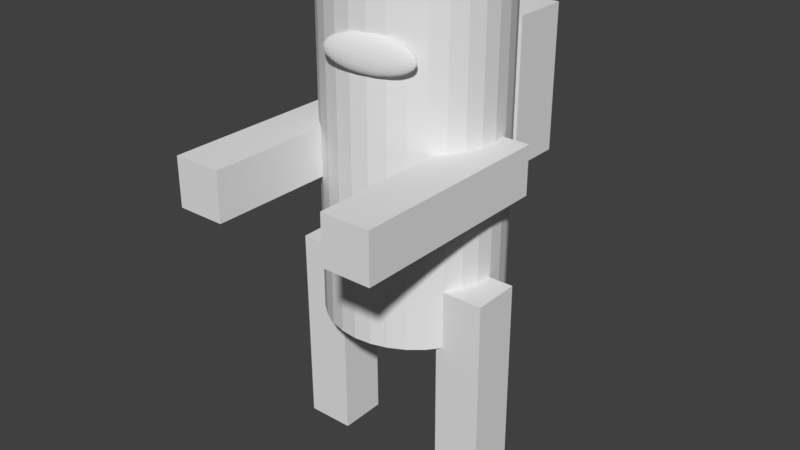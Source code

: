# Source: person.blend  (saved by Blender 2.79.0; exported with 4.5.12 LTS)
import bpy
from mathutils import Matrix  # noqa: F401  (used for matrix-valued properties, if any)

bpy.ops.wm.read_factory_settings(use_empty=True)
scene = bpy.context.scene
scene.name = 'Scene'

# ---- collections
col_collection_1 = bpy.data.collections.new('Collection 1'); scene.collection.children.link(col_collection_1)

# ---- world
world_world = bpy.data.worlds.new('World'); scene.world = world_world
world_world.color = (0.05088, 0.05088, 0.05088)
world_world.use_sun_shadow = False
world_world.sun_shadow_jitter_overblur = 0.0
world_world.cycles.sampling_method = 'MANUAL'

# ---- meshes
me_cylinder = bpy.data.meshes.new('Cylinder')
me_cylinder.from_pydata([(0.0, 1.0, -1.0), (0.0, 1.0, 1.0), (0.1951, 0.9808, -1.0), (0.1951, 0.9808, 1.0), (0.3827, 0.9239, -1.0), (0.3827, 0.9239, 1.0), (0.5556, 0.8315, -1.0), (0.5556, 0.8315, 1.0), (0.7071, 0.7071, -1.0), (0.7071, 0.7071, 1.0), (0.8315, 0.5556, -1.0), (0.8315, 0.5556, 1.0), (0.9239, 0.3827, -1.0), (0.9239, 0.3827, 1.0), (0.9808, 0.1951, -1.0), (0.9808, 0.1951, 1.0), (1.0, 7.55e-08, -1.0), (1.0, 7.55e-08, 1.0), (0.9808, -0.1951, -1.0), (0.9808, -0.1951, 1.0), (0.9239, -0.3827, -1.0), (0.9239, -0.3827, 1.0), (0.8315, -0.5556, -1.0), (0.8315, -0.5556, 1.0), (0.7071, -0.7071, -1.0), (0.7071, -0.7071, 1.0), (0.5556, -0.8315, -1.0), (0.5556, -0.8315, 1.0), (0.3827, -0.9239, -1.0), (0.3827, -0.9239, 1.0), (0.1951, -0.9808, -1.0), (0.1951, -0.9808, 1.0), (-3.258e-07, -1.0, -1.0), (-3.258e-07, -1.0, 1.0), (-0.1951, -0.9808, -1.0), (-0.1951, -0.9808, 1.0), (-0.3827, -0.9239, -1.0), (-0.3827, -0.9239, 1.0), (-0.5556, -0.8315, -1.0), (-0.5556, -0.8315, 1.0), (-0.7071, -0.7071, -1.0), (-0.7071, -0.7071, 1.0), (-0.8315, -0.5556, -1.0), (-0.8315, -0.5556, 1.0), (-0.9239, -0.3827, -1.0), (-0.9239, -0.3827, 1.0), (-0.9808, -0.1951, -1.0), (-0.9808, -0.1951, 1.0), (-1.0, 9.656e-07, -1.0), (-1.0, 9.656e-07, 1.0), (-0.9808, 0.1951, -1.0), (-0.9808, 0.1951, 1.0), (-0.9239, 0.3827, -1.0), (-0.9239, 0.3827, 1.0), (-0.8315, 0.5556, -1.0), (-0.8315, 0.5556, 1.0), (-0.7071, 0.7071, -1.0), (-0.7071, 0.7071, 1.0), (-0.5556, 0.8315, -1.0), (-0.5556, 0.8315, 1.0), (-0.3827, 0.9239, -1.0), (-0.3827, 0.9239, 1.0), (-0.1951, 0.9808, -1.0), (-0.1951, 0.9808, 1.0), (0.2287, -0.9557, -0.715), (0.2461, -0.9737, -0.5139), (0.2608, -0.9537, -0.5188), (0.2743, -0.9346, -0.5273), (0.2861, -0.9169, -0.5391), (0.2957, -0.9015, -0.5539), (0.3028, -0.8889, -0.5709), (0.3071, -0.8796, -0.5896), (0.3084, -0.874, -0.6092), (0.3067, -0.8722, -0.629), (0.302, -0.8743, -0.6482), (0.2946, -0.8804, -0.6661), (0.2846, -0.89, -0.682), (0.2726, -0.9029, -0.6953), (0.2589, -0.9186, -0.7055), (0.2441, -0.9364, -0.7121), (0.2642, -0.9709, -0.5138), (0.2963, -0.9483, -0.5186), (0.3259, -0.9266, -0.527), (0.3518, -0.9068, -0.5388), (0.3729, -0.8897, -0.5535), (0.3886, -0.8757, -0.5705), (0.3982, -0.8656, -0.5891), (0.4013, -0.8597, -0.6088), (0.3978, -0.8582, -0.6286), (0.3878, -0.8612, -0.6478), (0.3718, -0.8685, -0.6658), (0.3503, -0.8799, -0.6817), (0.3242, -0.895, -0.6951), (0.2944, -0.9131, -0.7053), (0.2622, -0.9336, -0.712), (0.281, -0.969, -0.5138), (0.3293, -0.9445, -0.5185), (0.3738, -0.9212, -0.5269), (0.4127, -0.8999, -0.5386), (0.4446, -0.8815, -0.5533), (0.4683, -0.8666, -0.5702), (0.4827, -0.856, -0.5889), (0.4875, -0.8499, -0.6085), (0.4823, -0.8485, -0.6283), (0.4675, -0.8521, -0.6476), (0.4435, -0.8603, -0.6655), (0.4113, -0.873, -0.6815), (0.3721, -0.8895, -0.6949), (0.3274, -0.9094, -0.7052), (0.279, -0.9317, -0.712), (0.2959, -0.968, -0.5137), (0.3585, -0.9426, -0.5185), (0.4162, -0.9184, -0.5269), (0.4667, -0.8963, -0.5386), (0.5081, -0.8773, -0.5532), (0.5388, -0.862, -0.5702), (0.5576, -0.851, -0.5889), (0.5638, -0.8448, -0.6085), (0.5572, -0.8436, -0.6283), (0.538, -0.8474, -0.6475), (0.5069, -0.8561, -0.6655), (0.4652, -0.8694, -0.6815), (0.4145, -0.8867, -0.6949), (0.3566, -0.9074, -0.7052), (0.2939, -0.9307, -0.7119), (0.3083, -0.968, -0.5138), (0.3828, -0.9426, -0.5185), (0.4515, -0.9183, -0.527), (0.5116, -0.8963, -0.5387), (0.5609, -0.8772, -0.5534), (0.5974, -0.8619, -0.5704), (0.6199, -0.851, -0.589), (0.6273, -0.8448, -0.6086), (0.6195, -0.8435, -0.6284), (0.5967, -0.8474, -0.6477), (0.5597, -0.8561, -0.6657), (0.5101, -0.8694, -0.6816), (0.4498, -0.8867, -0.695), (0.3809, -0.9074, -0.7052), (0.3063, -0.9307, -0.712), (0.3177, -0.969, -0.5139), (0.4013, -0.9444, -0.5187), (0.4783, -0.9211, -0.5272), (0.5457, -0.8998, -0.539), (0.601, -0.8813, -0.5537), (0.642, -0.8665, -0.5707), (0.6672, -0.8558, -0.5894), (0.6755, -0.8497, -0.609), (0.6668, -0.8484, -0.6288), (0.6412, -0.8519, -0.648), (0.5998, -0.8602, -0.666), (0.5442, -0.8729, -0.6819), (0.4765, -0.8894, -0.6952), (0.3994, -0.9093, -0.7054), (0.3157, -0.9317, -0.7121), (0.3238, -0.9709, -0.514), (0.4132, -0.9482, -0.5189), (0.4955, -0.9265, -0.5275), (0.5677, -0.9067, -0.5394), (0.6268, -0.8894, -0.5542), (0.6707, -0.8755, -0.5712), (0.6977, -0.8654, -0.5899), (0.7066, -0.8594, -0.6096), (0.6972, -0.858, -0.6293), (0.6699, -0.8609, -0.6486), (0.6257, -0.8683, -0.6664), (0.5662, -0.8798, -0.6823), (0.4938, -0.8949, -0.6955), (0.4113, -0.913, -0.7056), (0.3218, -0.9336, -0.7122), (0.3263, -0.9736, -0.5141), (0.4181, -0.9536, -0.5192), (0.5026, -0.9344, -0.5279), (0.5767, -0.9167, -0.5399), (0.6374, -0.9012, -0.5548), (0.6825, -0.8886, -0.5719), (0.7102, -0.8793, -0.5906), (0.7194, -0.8736, -0.6103), (0.7098, -0.8719, -0.6301), (0.6817, -0.874, -0.6492), (0.6363, -0.8801, -0.667), (0.5752, -0.8898, -0.6828), (0.5009, -0.9027, -0.6959), (0.4162, -0.9184, -0.7059), (0.3242, -0.9363, -0.7123), (0.3251, -0.9772, -0.5143), (0.4158, -0.9605, -0.5195), (0.4993, -0.9444, -0.5284), (0.5724, -0.9295, -0.5405), (0.6324, -0.9162, -0.5555), (0.6769, -0.9053, -0.5727), (0.7042, -0.897, -0.5915), (0.7133, -0.8917, -0.6111), (0.7038, -0.8896, -0.6309), (0.6761, -0.8907, -0.65), (0.6312, -0.8951, -0.6677), (0.5709, -0.9025, -0.6834), (0.4975, -0.9128, -0.6964), (0.4138, -0.9254, -0.7062), (0.3231, -0.9398, -0.7125), (0.3203, -0.9813, -0.5145), (0.4063, -0.9686, -0.5199), (0.4856, -0.9562, -0.5289), (0.555, -0.9445, -0.5412), (0.6119, -0.9339, -0.5563), (0.6541, -0.9249, -0.5736), (0.6801, -0.9178, -0.5924), (0.6887, -0.9129, -0.6121), (0.6797, -0.9104, -0.6319), (0.6533, -0.9104, -0.6509), (0.6108, -0.9128, -0.6686), (0.5535, -0.9176, -0.6841), (0.4838, -0.9246, -0.6969), (0.4044, -0.9335, -0.7066), (0.3183, -0.944, -0.7127), (0.312, -0.9859, -0.5147), (0.3901, -0.9777, -0.5203), (0.4621, -0.9693, -0.5295), (0.5251, -0.9612, -0.5419), (0.5768, -0.9536, -0.5572), (0.6151, -0.9467, -0.5745), (0.6386, -0.941, -0.5935), (0.6464, -0.9366, -0.6132), (0.6382, -0.9336, -0.6329), (0.6143, -0.9322, -0.6519), (0.5756, -0.9324, -0.6694), (0.5236, -0.9343, -0.6848), (0.4604, -0.9377, -0.6975), (0.3882, -0.9425, -0.707), (0.31, -0.9486, -0.7129), (0.3007, -0.9908, -0.5149), (0.3678, -0.9873, -0.5207), (0.4297, -0.9833, -0.5301), (0.4839, -0.9789, -0.5427), (0.5283, -0.9744, -0.558), (0.5612, -0.9699, -0.5755), (0.5814, -0.9656, -0.5945), (0.5881, -0.9616, -0.6142), (0.581, -0.9582, -0.6339), (0.5604, -0.9554, -0.6529), (0.5271, -0.9533, -0.6703), (0.4824, -0.952, -0.6856), (0.428, -0.9516, -0.6981), (0.3659, -0.9521, -0.7074), (0.2986, -0.9535, -0.7131), (0.2866, -0.9958, -0.5151), (0.3403, -0.9971, -0.5211), (0.3897, -0.9975, -0.5307), (0.4329, -0.997, -0.5434), (0.4684, -0.9957, -0.5589), (0.4946, -0.9936, -0.5765), (0.5107, -0.9907, -0.5955), (0.516, -0.9872, -0.6153), (0.5103, -0.9833, -0.635), (0.4939, -0.979, -0.6538), (0.4672, -0.9746, -0.6712), (0.4315, -0.9701, -0.6863), (0.3879, -0.9658, -0.6987), (0.3383, -0.9619, -0.7078), (0.2846, -0.9585, -0.7133), (0.2704, -1.001, -0.5153), (0.3085, -1.007, -0.5215), (0.3435, -1.011, -0.5312), (0.3742, -1.015, -0.5441), (0.3993, -1.017, -0.5598), (0.4179, -1.017, -0.5774), (0.4293, -1.015, -0.5965), (0.433, -1.012, -0.6163), (0.4289, -1.008, -0.636), (0.4171, -1.002, -0.6548), (0.3982, -0.9954, -0.672), (0.3727, -0.9879, -0.687), (0.3418, -0.9798, -0.6992), (0.3066, -0.9715, -0.7082), (0.2684, -0.9634, -0.7135), (0.2527, -1.005, -0.5155), (0.2737, -1.016, -0.5218), (0.293, -1.025, -0.5317), (0.3099, -1.032, -0.5448), (0.3237, -1.036, -0.5605), (0.334, -1.039, -0.5783), (0.3402, -1.039, -0.5974), (0.3421, -1.036, -0.6172), (0.3397, -1.031, -0.6369), (0.3332, -1.024, -0.6556), (0.3226, -1.015, -0.6728), (0.3085, -1.005, -0.6877), (0.2913, -0.9929, -0.6998), (0.2718, -0.9806, -0.7085), (0.2506, -0.968, -0.7137), (0.2341, -1.009, -0.5156), (0.2373, -1.024, -0.5221), (0.2401, -1.036, -0.5322), (0.2426, -1.047, -0.5453), (0.2446, -1.054, -0.5612), (0.246, -1.058, -0.579), (0.2468, -1.059, -0.5982), (0.2469, -1.057, -0.618), (0.2464, -1.052, -0.6376), (0.2452, -1.044, -0.6563), (0.2434, -1.033, -0.6734), (0.2412, -1.02, -0.6882), (0.2384, -1.005, -0.7002), (0.2354, -0.9887, -0.7088), (0.2321, -0.9722, -0.7138), (0.2154, -1.013, -0.5157), (0.2006, -1.031, -0.5224), (0.1869, -1.046, -0.5325), (0.1748, -1.059, -0.5458), (0.1649, -1.069, -0.5617), (0.1575, -1.075, -0.5796), (0.1528, -1.077, -0.5988), (0.1511, -1.075, -0.6186), (0.1524, -1.07, -0.6382), (0.1567, -1.06, -0.6569), (0.1637, -1.048, -0.674), (0.1734, -1.032, -0.6887), (0.1852, -1.015, -0.7005), (0.1987, -0.9957, -0.7091), (0.2134, -0.9757, -0.7139), (0.2308, -0.9937, -0.5129), (0.1973, -1.016, -0.5158), (0.1651, -1.036, -0.5225), (0.1353, -1.054, -0.5328), (0.1092, -1.069, -0.5461), (0.08772, -1.081, -0.5621), (0.07169, -1.088, -0.58), (0.06174, -1.091, -0.5993), (0.05824, -1.09, -0.6191), (0.06133, -1.084, -0.6387), (0.0709, -1.074, -0.6573), (0.08657, -1.06, -0.6743), (0.1077, -1.043, -0.689), (0.1336, -1.023, -0.7008), (0.1632, -1.001, -0.7092), (0.1953, -0.9785, -0.714), (0.1805, -1.018, -0.5159), (0.1321, -1.04, -0.5226), (0.08741, -1.06, -0.5329), (0.04823, -1.076, -0.5463), (0.01602, -1.089, -0.5623), (-0.00798, -1.097, -0.5802), (-0.02284, -1.101, -0.5995), (-0.028, -1.1, -0.6193), (-0.02325, -1.093, -0.6389), (-0.008775, -1.083, -0.6576), (0.01486, -1.068, -0.6745), (0.04676, -1.05, -0.6892), (0.08569, -1.028, -0.7009), (0.1302, -1.005, -0.7093), (0.1784, -0.9804, -0.7141), (0.1656, -1.019, -0.5159), (0.1029, -1.042, -0.5226), (0.04501, -1.063, -0.5329), (-0.005746, -1.08, -0.5463), (-0.04745, -1.093, -0.5623), (-0.0785, -1.102, -0.5803), (-0.09771, -1.106, -0.5995), (-0.1043, -1.105, -0.6194), (-0.09811, -1.098, -0.639), (-0.0793, -1.087, -0.6576), (-0.0486, -1.072, -0.6746), (-0.007214, -1.053, -0.6892), (0.04328, -1.031, -0.701), (0.1009, -1.007, -0.7093), (0.1636, -0.9814, -0.7141), (0.1532, -1.019, -0.5158), (0.07856, -1.042, -0.5226), (0.009732, -1.063, -0.5328), (-0.05064, -1.08, -0.5462), (-0.1002, -1.093, -0.5622), (-0.1372, -1.102, -0.5801), (-0.16, -1.106, -0.5994), (-0.1678, -1.105, -0.6192), (-0.1604, -1.098, -0.6388), (-0.138, -1.087, -0.6575), (-0.1014, -1.072, -0.6744), (-0.05211, -1.053, -0.6891), (0.008006, -1.031, -0.7009), (0.07664, -1.007, -0.7093), (0.1512, -0.9814, -0.714), (0.1438, -1.018, -0.5158), (0.06011, -1.04, -0.5224), (-0.01705, -1.06, -0.5326), (-0.08474, -1.077, -0.5459), (-0.1403, -1.089, -0.5619), (-0.1817, -1.097, -0.5798), (-0.2073, -1.101, -0.599), (-0.216, -1.1, -0.6188), (-0.2077, -1.094, -0.6384), (-0.1825, -1.083, -0.6571), (-0.1415, -1.068, -0.6741), (-0.0862, -1.05, -0.6888), (-0.01878, -1.028, -0.7007), (0.05819, -1.005, -0.7091), (0.1418, -0.9804, -0.714), (0.1377, -1.016, -0.5157), (0.04822, -1.036, -0.5222), (-0.03432, -1.055, -0.5323), (-0.1067, -1.07, -0.5455), (-0.1662, -1.081, -0.5614), (-0.2104, -1.088, -0.5793), (-0.2378, -1.091, -0.5985), (-0.2471, -1.09, -0.6183), (-0.2382, -1.084, -0.6379), (-0.2112, -1.074, -0.6566), (-0.1673, -1.06, -0.6737), (-0.1082, -1.043, -0.6884), (-0.03605, -1.023, -0.7003), (0.0463, -1.001, -0.7089), (0.1357, -0.9785, -0.7139), (0.1352, -1.013, -0.5155), (0.04333, -1.031, -0.522), (-0.04141, -1.047, -0.5319), (-0.1157, -1.06, -0.545), (-0.1768, -1.069, -0.5608), (-0.2222, -1.075, -0.5786), (-0.2503, -1.078, -0.5978), (-0.2599, -1.076, -0.6175), (-0.2507, -1.07, -0.6372), (-0.223, -1.061, -0.6559), (-0.1779, -1.048, -0.6731), (-0.1172, -1.033, -0.6879), (-0.04314, -1.015, -0.6999), (0.04142, -0.9958, -0.7087), (0.1332, -0.9758, -0.7137), (0.1364, -1.01, -0.5154), (0.04565, -1.024, -0.5216), (-0.03805, -1.037, -0.5314), (-0.1115, -1.047, -0.5444), (-0.1717, -1.054, -0.5601), (-0.2166, -1.059, -0.5778), (-0.2443, -1.06, -0.5969), (-0.2538, -1.058, -0.6167), (-0.2447, -1.052, -0.6363), (-0.2174, -1.044, -0.6551), (-0.1729, -1.033, -0.6723), (-0.1129, -1.02, -0.6873), (-0.03977, -1.005, -0.6995), (0.04373, -0.9889, -0.7083), (0.1344, -0.9722, -0.7136), (0.1412, -1.005, -0.5152), (0.05508, -1.016, -0.5212), (-0.02436, -1.025, -0.5309), (-0.09403, -1.032, -0.5437), (-0.1513, -1.037, -0.5593), (-0.1938, -1.039, -0.5769), (-0.2202, -1.039, -0.596), (-0.2292, -1.036, -0.6157), (-0.2206, -1.032, -0.6354), (-0.1946, -1.024, -0.6542), (-0.1524, -1.015, -0.6715), (-0.0955, -1.005, -0.6866), (-0.02608, -0.9932, -0.6989), (0.05316, -0.9808, -0.7079), (0.1392, -0.9681, -0.7134), (0.1495, -1.001, -0.515), (0.07126, -1.007, -0.5208), (-0.0008679, -1.012, -0.5303), (-0.06413, -1.015, -0.543), (-0.1161, -1.017, -0.5584), (-0.1548, -1.017, -0.5759), (-0.1787, -1.016, -0.5949), (-0.1869, -1.013, -0.6147), (-0.1791, -1.008, -0.6344), (-0.1556, -1.003, -0.6533), (-0.1173, -0.9959, -0.6707), (-0.0656, -0.9882, -0.6859), (-0.002594, -0.9801, -0.6983), (0.06934, -0.9717, -0.7076), (0.1474, -0.9635, -0.7132), (0.1609, -0.9959, -0.5147), (0.09357, -0.9973, -0.5204), (0.03152, -0.9978, -0.5297), (-0.02292, -0.9974, -0.5422), (-0.06764, -0.9961, -0.5575), (-0.1009, -0.9941, -0.575), (-0.1215, -0.9912, -0.5939), (-0.1286, -0.9878, -0.6136), (-0.1219, -0.9838, -0.6333), (-0.1017, -0.9795, -0.6523), (-0.06879, -0.975, -0.6698), (-0.02439, -0.9705, -0.6851), (0.02979, -0.9661, -0.6977), (0.09165, -0.9621, -0.7071), (0.1588, -0.9586, -0.713), (0.1749, -0.9909, -0.5145), (0.1211, -0.9875, -0.52), (0.07155, -0.9836, -0.5291), (0.02804, -0.9793, -0.5415), (-0.007725, -0.9749, -0.5566), (-0.03436, -0.9704, -0.574), (-0.05085, -0.9661, -0.5929), (-0.05655, -0.9622, -0.6125), (-0.05125, -0.9587, -0.6323), (-0.03516, -0.9558, -0.6513), (-0.008879, -0.9537, -0.6689), (0.02657, -0.9524, -0.6844), (0.06982, -0.9519, -0.6972), (0.1192, -0.9523, -0.7067), (0.1729, -0.9536, -0.7127), (0.1911, -0.986, -0.5143), (0.1529, -0.9779, -0.5197), (0.1177, -0.9696, -0.5286), (0.08677, -0.9615, -0.5408), (0.06134, -0.954, -0.5558), (0.04238, -0.9472, -0.573), (0.03062, -0.9415, -0.5919), (0.02651, -0.9371, -0.6115), (0.03021, -0.9341, -0.6313), (0.04158, -0.9326, -0.6504), (0.06019, -0.9328, -0.6681), (0.0853, -0.9346, -0.6837), (0.116, -0.938, -0.6966), (0.151, -0.9427, -0.7064), (0.1891, -0.9487, -0.7125), (0.2088, -0.9814, -0.5142), (0.1877, -0.9688, -0.5193), (0.1682, -0.9565, -0.5281), (0.151, -0.9448, -0.5401), (0.1369, -0.9343, -0.555), (0.1263, -0.9253, -0.5722), (0.1197, -0.9183, -0.591), (0.1174, -0.9134, -0.6106), (0.1193, -0.9109, -0.6304), (0.1255, -0.9108, -0.6495), (0.1357, -0.9132, -0.6673), (0.1496, -0.9179, -0.683), (0.1665, -0.9248, -0.6961), (0.1858, -0.9337, -0.706), (0.2068, -0.9441, -0.7124), (0.2274, -0.9772, -0.514), (0.2241, -0.9607, -0.519), (0.2211, -0.9446, -0.5276), (0.2183, -0.9297, -0.5396), (0.216, -0.9166, -0.5544), (0.2143, -0.9057, -0.5715), (0.2131, -0.8974, -0.5902), (0.2126, -0.8921, -0.6098), (0.2127, -0.89, -0.6296), (0.2135, -0.8911, -0.6488), (0.2149, -0.8954, -0.6667), (0.2169, -0.9028, -0.6825), (0.2193, -0.913, -0.6957), (0.2222, -0.9255, -0.7057), (0.2254, -0.9399, -0.7122), (0.6925, 1.499, -0.6334), (0.6925, 1.499, 0.2193), (0.6925, 0.8293, -0.6334), (0.6925, 0.8293, 0.2193), (-0.3121, 1.499, -0.6334), (-0.3121, 1.499, 0.2193), (-0.3121, 0.8293, -0.6334), (-0.3121, 0.8293, 0.2193), (0.7409, -2.216, 0.1648), (0.7409, -2.216, -0.1158), (0.7409, 0.1511, 0.1648), (0.7409, 0.1511, -0.1158), (1.292, -2.216, 0.1648), (1.292, -2.216, -0.1158), (1.292, 0.1511, 0.1648), (1.292, 0.1511, -0.1158), (-1.13, -2.216, 0.1648), (-1.13, -2.216, -0.1158), (-1.13, 0.1511, 0.1648), (-1.13, 0.1511, -0.1158), (-0.5786, -2.216, 0.1648), (-0.5786, -2.216, -0.1158), (-0.5786, 0.1511, 0.1648), (-0.5786, 0.1511, -0.1158), (0.7409, 0.006994, 1.862), (0.7409, -0.5439, 1.864), (0.7409, -0.01493, 0.6558), (0.7409, -0.5659, 0.6584), (1.292, 0.006994, 1.862), (1.292, -0.5439, 1.864), (1.292, -0.01493, 0.6558), (1.292, -0.5659, 0.6584), (-1.118, 0.006994, 1.862), (-1.118, -0.5439, 1.864), (-1.118, -0.01493, 0.6558), (-1.118, -0.5659, 0.6584), (-0.5672, 0.006994, 1.862), (-0.5672, -0.5439, 1.864), (-0.5672, -0.01493, 0.6558), (-0.5672, -0.5659, 0.6584)], [], [(0, 1, 3, 2), (2, 3, 5, 4), (4, 5, 7, 6), (6, 7, 9, 8), (8, 9, 11, 10), (10, 11, 13, 12), (12, 13, 15, 14), (14, 15, 17, 16), (16, 17, 19, 18), (18, 19, 21, 20), (20, 21, 23, 22), (22, 23, 25, 24), (24, 25, 27, 26), (26, 27, 29, 28), (28, 29, 31, 30), (30, 31, 33, 32), (32, 33, 35, 34), (34, 35, 37, 36), (36, 37, 39, 38), (38, 39, 41, 40), (40, 41, 43, 42), (42, 43, 45, 44), (44, 45, 47, 46), (46, 47, 49, 48), (48, 49, 51, 50), (50, 51, 53, 52), (52, 53, 55, 54), (54, 55, 57, 56), (56, 57, 59, 58), (58, 59, 61, 60), (3, 1, 63, 61, 59, 57, 55, 53, 51, 49, 47, 45, 43, 41, 39, 37, 35, 33, 31, 29, 27, 25, 23, 21, 19, 17, 15, 13, 11, 9, 7, 5), (60, 61, 63, 62), (62, 63, 1, 0), (0, 2, 4, 6, 8, 10, 12, 14, 16, 18, 20, 22, 24, 26, 28, 30, 32, 34, 36, 38, 40, 42, 44, 46, 48, 50, 52, 54, 56, 58, 60, 62), (540, 539, 73, 74), (533, 532, 66, 67), (541, 540, 74, 75), (534, 533, 67, 68), (542, 541, 75, 76), (535, 534, 68, 69), (543, 542, 76, 77), (536, 535, 69, 70), (544, 543, 77, 78), (537, 536, 70, 71), (545, 544, 78, 79), (538, 537, 71, 72), (531, 320, 65), (64, 545, 79), (539, 538, 72, 73), (532, 531, 65, 66), (73, 72, 87, 88), (66, 65, 80, 81), (74, 73, 88, 89), (67, 66, 81, 82), (75, 74, 89, 90), (68, 67, 82, 83), (76, 75, 90, 91), (69, 68, 83, 84), (77, 76, 91, 92), (70, 69, 84, 85), (78, 77, 92, 93), (71, 70, 85, 86), (79, 78, 93, 94), (72, 71, 86, 87), (65, 320, 80), (64, 79, 94), (92, 91, 106, 107), (85, 84, 99, 100), (93, 92, 107, 108), (86, 85, 100, 101), (94, 93, 108, 109), (87, 86, 101, 102), (80, 320, 95), (64, 94, 109), (88, 87, 102, 103), (81, 80, 95, 96), (89, 88, 103, 104), (82, 81, 96, 97), (90, 89, 104, 105), (83, 82, 97, 98), (91, 90, 105, 106), (84, 83, 98, 99), (96, 95, 110, 111), (104, 103, 118, 119), (97, 96, 111, 112), (105, 104, 119, 120), (98, 97, 112, 113), (106, 105, 120, 121), (99, 98, 113, 114), (107, 106, 121, 122), (100, 99, 114, 115), (108, 107, 122, 123), (101, 100, 115, 116), (109, 108, 123, 124), (102, 101, 116, 117), (95, 320, 110), (64, 109, 124), (103, 102, 117, 118), (115, 114, 129, 130), (123, 122, 137, 138), (116, 115, 130, 131), (124, 123, 138, 139), (117, 116, 131, 132), (110, 320, 125), (64, 124, 139), (118, 117, 132, 133), (111, 110, 125, 126), (119, 118, 133, 134), (112, 111, 126, 127), (120, 119, 134, 135), (113, 112, 127, 128), (121, 120, 135, 136), (114, 113, 128, 129), (122, 121, 136, 137), (134, 133, 148, 149), (127, 126, 141, 142), (135, 134, 149, 150), (128, 127, 142, 143), (136, 135, 150, 151), (129, 128, 143, 144), (137, 136, 151, 152), (130, 129, 144, 145), (138, 137, 152, 153), (131, 130, 145, 146), (139, 138, 153, 154), (132, 131, 146, 147), (125, 320, 140), (64, 139, 154), (133, 132, 147, 148), (126, 125, 140, 141), (153, 152, 167, 168), (146, 145, 160, 161), (154, 153, 168, 169), (147, 146, 161, 162), (140, 320, 155), (64, 154, 169), (148, 147, 162, 163), (141, 140, 155, 156), (149, 148, 163, 164), (142, 141, 156, 157), (150, 149, 164, 165), (143, 142, 157, 158), (151, 150, 165, 166), (144, 143, 158, 159), (152, 151, 166, 167), (145, 144, 159, 160), (165, 164, 179, 180), (158, 157, 172, 173), (166, 165, 180, 181), (159, 158, 173, 174), (167, 166, 181, 182), (160, 159, 174, 175), (168, 167, 182, 183), (161, 160, 175, 176), (169, 168, 183, 184), (162, 161, 176, 177), (155, 320, 170), (64, 169, 184), (163, 162, 177, 178), (156, 155, 170, 171), (164, 163, 178, 179), (157, 156, 171, 172), (184, 183, 198, 199), (177, 176, 191, 192), (170, 320, 185), (64, 184, 199), (178, 177, 192, 193), (171, 170, 185, 186), (179, 178, 193, 194), (172, 171, 186, 187), (180, 179, 194, 195), (173, 172, 187, 188), (181, 180, 195, 196), (174, 173, 188, 189), (182, 181, 196, 197), (175, 174, 189, 190), (183, 182, 197, 198), (176, 175, 190, 191), (188, 187, 202, 203), (196, 195, 210, 211), (189, 188, 203, 204), (197, 196, 211, 212), (190, 189, 204, 205), (198, 197, 212, 213), (191, 190, 205, 206), (199, 198, 213, 214), (192, 191, 206, 207), (185, 320, 200), (64, 199, 214), (193, 192, 207, 208), (186, 185, 200, 201), (194, 193, 208, 209), (187, 186, 201, 202), (195, 194, 209, 210), (207, 206, 221, 222), (200, 320, 215), (64, 214, 229), (208, 207, 222, 223), (201, 200, 215, 216), (209, 208, 223, 224), (202, 201, 216, 217), (210, 209, 224, 225), (203, 202, 217, 218), (211, 210, 225, 226), (204, 203, 218, 219), (212, 211, 226, 227), (205, 204, 219, 220), (213, 212, 227, 228), (206, 205, 220, 221), (214, 213, 228, 229), (226, 225, 240, 241), (219, 218, 233, 234), (227, 226, 241, 242), (220, 219, 234, 235), (228, 227, 242, 243), (221, 220, 235, 236), (229, 228, 243, 244), (222, 221, 236, 237), (215, 320, 230), (64, 229, 244), (223, 222, 237, 238), (216, 215, 230, 231), (224, 223, 238, 239), (217, 216, 231, 232), (225, 224, 239, 240), (218, 217, 232, 233), (230, 320, 245), (64, 244, 259), (238, 237, 252, 253), (231, 230, 245, 246), (239, 238, 253, 254), (232, 231, 246, 247), (240, 239, 254, 255), (233, 232, 247, 248), (241, 240, 255, 256), (234, 233, 248, 249), (242, 241, 256, 257), (235, 234, 249, 250), (243, 242, 257, 258), (236, 235, 250, 251), (244, 243, 258, 259), (237, 236, 251, 252), (249, 248, 263, 264), (257, 256, 271, 272), (250, 249, 264, 265), (258, 257, 272, 273), (251, 250, 265, 266), (259, 258, 273, 274), (252, 251, 266, 267), (245, 320, 260), (64, 259, 274), (253, 252, 267, 268), (246, 245, 260, 261), (254, 253, 268, 269), (247, 246, 261, 262), (255, 254, 269, 270), (248, 247, 262, 263), (256, 255, 270, 271), (268, 267, 282, 283), (261, 260, 275, 276), (269, 268, 283, 284), (262, 261, 276, 277), (270, 269, 284, 285), (263, 262, 277, 278), (271, 270, 285, 286), (264, 263, 278, 279), (272, 271, 286, 287), (265, 264, 279, 280), (273, 272, 287, 288), (266, 265, 280, 281), (274, 273, 288, 289), (267, 266, 281, 282), (260, 320, 275), (64, 274, 289), (287, 286, 301, 302), (280, 279, 294, 295), (288, 287, 302, 303), (281, 280, 295, 296), (289, 288, 303, 304), (282, 281, 296, 297), (275, 320, 290), (64, 289, 304), (283, 282, 297, 298), (276, 275, 290, 291), (284, 283, 298, 299), (277, 276, 291, 292), (285, 284, 299, 300), (278, 277, 292, 293), (286, 285, 300, 301), (279, 278, 293, 294), (299, 298, 313, 314), (292, 291, 306, 307), (300, 299, 314, 315), (293, 292, 307, 308), (301, 300, 315, 316), (294, 293, 308, 309), (302, 301, 316, 317), (295, 294, 309, 310), (303, 302, 317, 318), (296, 295, 310, 311), (304, 303, 318, 319), (297, 296, 311, 312), (290, 320, 305), (64, 304, 319), (298, 297, 312, 313), (291, 290, 305, 306), (318, 317, 333, 334), (311, 310, 326, 327), (319, 318, 334, 335), (312, 311, 327, 328), (305, 320, 321), (64, 319, 335), (313, 312, 328, 329), (306, 305, 321, 322), (314, 313, 329, 330), (307, 306, 322, 323), (315, 314, 330, 331), (308, 307, 323, 324), (316, 315, 331, 332), (309, 308, 324, 325), (317, 316, 332, 333), (310, 309, 325, 326), (323, 322, 337, 338), (331, 330, 345, 346), (324, 323, 338, 339), (332, 331, 346, 347), (325, 324, 339, 340), (333, 332, 347, 348), (326, 325, 340, 341), (334, 333, 348, 349), (327, 326, 341, 342), (335, 334, 349, 350), (328, 327, 342, 343), (321, 320, 336), (64, 335, 350), (329, 328, 343, 344), (322, 321, 336, 337), (330, 329, 344, 345), (342, 341, 356, 357), (350, 349, 364, 365), (343, 342, 357, 358), (336, 320, 351), (64, 350, 365), (344, 343, 358, 359), (337, 336, 351, 352), (345, 344, 359, 360), (338, 337, 352, 353), (346, 345, 360, 361), (339, 338, 353, 354), (347, 346, 361, 362), (340, 339, 354, 355), (348, 347, 362, 363), (341, 340, 355, 356), (349, 348, 363, 364), (361, 360, 375, 376), (354, 353, 368, 369), (362, 361, 376, 377), (355, 354, 369, 370), (363, 362, 377, 378), (356, 355, 370, 371), (364, 363, 378, 379), (357, 356, 371, 372), (365, 364, 379, 380), (358, 357, 372, 373), (351, 320, 366), (64, 365, 380), (359, 358, 373, 374), (352, 351, 366, 367), (360, 359, 374, 375), (353, 352, 367, 368), (380, 379, 394, 395), (373, 372, 387, 388), (366, 320, 381), (64, 380, 395), (374, 373, 388, 389), (367, 366, 381, 382), (375, 374, 389, 390), (368, 367, 382, 383), (376, 375, 390, 391), (369, 368, 383, 384), (377, 376, 391, 392), (370, 369, 384, 385), (378, 377, 392, 393), (371, 370, 385, 386), (379, 378, 393, 394), (372, 371, 386, 387), (384, 383, 398, 399), (392, 391, 406, 407), (385, 384, 399, 400), (393, 392, 407, 408), (386, 385, 400, 401), (394, 393, 408, 409), (387, 386, 401, 402), (395, 394, 409, 410), (388, 387, 402, 403), (381, 320, 396), (64, 395, 410), (389, 388, 403, 404), (382, 381, 396, 397), (390, 389, 404, 405), (383, 382, 397, 398), (391, 390, 405, 406), (403, 402, 417, 418), (396, 320, 411), (64, 410, 425), (404, 403, 418, 419), (397, 396, 411, 412), (405, 404, 419, 420), (398, 397, 412, 413), (406, 405, 420, 421), (399, 398, 413, 414), (407, 406, 421, 422), (400, 399, 414, 415), (408, 407, 422, 423), (401, 400, 415, 416), (409, 408, 423, 424), (402, 401, 416, 417), (410, 409, 424, 425), (422, 421, 436, 437), (415, 414, 429, 430), (423, 422, 437, 438), (416, 415, 430, 431), (424, 423, 438, 439), (417, 416, 431, 432), (425, 424, 439, 440), (418, 417, 432, 433), (411, 320, 426), (64, 425, 440), (419, 418, 433, 434), (412, 411, 426, 427), (420, 419, 434, 435), (413, 412, 427, 428), (421, 420, 435, 436), (414, 413, 428, 429), (64, 440, 455), (434, 433, 448, 449), (427, 426, 441, 442), (435, 434, 449, 450), (428, 427, 442, 443), (436, 435, 450, 451), (429, 428, 443, 444), (437, 436, 451, 452), (430, 429, 444, 445), (438, 437, 452, 453), (431, 430, 445, 446), (439, 438, 453, 454), (432, 431, 446, 447), (440, 439, 454, 455), (433, 432, 447, 448), (426, 320, 441), (453, 452, 467, 468), (446, 445, 460, 461), (454, 453, 468, 469), (447, 446, 461, 462), (455, 454, 469, 470), (448, 447, 462, 463), (441, 320, 456), (64, 455, 470), (449, 448, 463, 464), (442, 441, 456, 457), (450, 449, 464, 465), (443, 442, 457, 458), (451, 450, 465, 466), (444, 443, 458, 459), (452, 451, 466, 467), (445, 444, 459, 460), (457, 456, 471, 472), (465, 464, 479, 480), (458, 457, 472, 473), (466, 465, 480, 481), (459, 458, 473, 474), (467, 466, 481, 482), (460, 459, 474, 475), (468, 467, 482, 483), (461, 460, 475, 476), (469, 468, 483, 484), (462, 461, 476, 477), (470, 469, 484, 485), (463, 462, 477, 478), (456, 320, 471), (64, 470, 485), (464, 463, 478, 479), (476, 475, 490, 491), (484, 483, 498, 499), (477, 476, 491, 492), (485, 484, 499, 500), (478, 477, 492, 493), (471, 320, 486), (64, 485, 500), (479, 478, 493, 494), (472, 471, 486, 487), (480, 479, 494, 495), (473, 472, 487, 488), (481, 480, 495, 496), (474, 473, 488, 489), (482, 481, 496, 497), (475, 474, 489, 490), (483, 482, 497, 498), (495, 494, 509, 510), (488, 487, 502, 503), (496, 495, 510, 511), (489, 488, 503, 504), (497, 496, 511, 512), (490, 489, 504, 505), (498, 497, 512, 513), (491, 490, 505, 506), (499, 498, 513, 514), (492, 491, 506, 507), (500, 499, 514, 515), (493, 492, 507, 508), (486, 320, 501), (64, 500, 515), (494, 493, 508, 509), (487, 486, 501, 502), (514, 513, 528, 529), (507, 506, 521, 522), (515, 514, 529, 530), (508, 507, 522, 523), (501, 320, 516), (64, 515, 530), (509, 508, 523, 524), (502, 501, 516, 517), (510, 509, 524, 525), (503, 502, 517, 518), (511, 510, 525, 526), (504, 503, 518, 519), (512, 511, 526, 527), (505, 504, 519, 520), (513, 512, 527, 528), (506, 505, 520, 521), (518, 517, 532, 533), (526, 525, 540, 541), (519, 518, 533, 534), (527, 526, 541, 542), (520, 519, 534, 535), (528, 527, 542, 543), (521, 520, 535, 536), (529, 528, 543, 544), (522, 521, 536, 537), (530, 529, 544, 545), (523, 522, 537, 538), (516, 320, 531), (64, 530, 545), (524, 523, 538, 539), (517, 516, 531, 532), (525, 524, 539, 540), (546, 547, 549, 548), (548, 549, 553, 552), (552, 553, 551, 550), (550, 551, 547, 546), (548, 552, 550, 546), (553, 549, 547, 551), (554, 555, 557, 556), (556, 557, 561, 560), (560, 561, 559, 558), (558, 559, 555, 554), (556, 560, 558, 554), (561, 557, 555, 559), (562, 563, 565, 564), (564, 565, 569, 568), (568, 569, 567, 566), (566, 567, 563, 562), (564, 568, 566, 562), (569, 565, 563, 567), (570, 571, 573, 572), (572, 573, 577, 576), (576, 577, 575, 574), (574, 575, 571, 570), (572, 576, 574, 570), (577, 573, 571, 575), (578, 579, 581, 580), (580, 581, 585, 584), (584, 585, 583, 582), (582, 583, 579, 578), (580, 584, 582, 578), (585, 581, 579, 583)])
me_cylinder.use_remesh_preserve_volume = False
me_cylinder.use_remesh_preserve_attributes = False
me_cylinder.use_mirror_vertex_groups = False
me_cylinder.update()

# ---- objects
ob_cylinder = bpy.data.objects.new('Cylinder', me_cylinder)

# ---- transforms, parenting, visibility, modifiers, constraints
ob_cylinder.location = (1.0, -0.4507, 0.5652)
ob_cylinder.scale = (0.1, 0.1, -0.1964)
ob_cylinder.lineart.crease_threshold = 0.0

# ---- collection membership
col_collection_1.objects.link(ob_cylinder)

# ---- scene / render settings (as saved in the file)
scene.frame_start = 1; scene.frame_end = 250; scene.frame_set(1)
scene.render.engine = 'BLENDER_EEVEE_NEXT'
scene.render.resolution_percentage = 50
scene.render.dither_intensity = 0.0
scene.cycles.use_denoising = False
scene.cycles.samples = 128
scene.cycles.sampling_pattern = 'TABULATED_SOBOL'
scene.cycles.use_adaptive_sampling = False
scene.cycles.use_light_tree = False
scene.cycles.blur_glossy = 0.0
scene.cycles.sample_clamp_indirect = 0.0
scene.view_settings.view_transform = 'Standard'
bpy.context.view_layer.update()

# ---- added for rendering (the .blend has no active camera and no usable light): camera, sun
cam_auto = bpy.data.cameras.new('AutoCamera')
cam_auto.lens = 50.0
cam_auto.sensor_width = 36.0
cam_auto.clip_end = 1000.0
ob_auto_camera = bpy.data.objects.new('AutoCamera', cam_auto)
scene.collection.objects.link(ob_auto_camera)
ob_auto_camera.location = (1.6708, -1.2817, 1.01051)
ob_auto_camera.rotation_euler = (1.09748, -7.21219e-08, 0.694738)
scene.camera = ob_auto_camera
light_auto_sun = bpy.data.lights.new('AutoSun', 'SUN')
light_auto_sun.energy = 3.0
light_auto_sun.angle = 0.0523599
ob_auto_sun = bpy.data.objects.new('AutoSun', light_auto_sun)
scene.collection.objects.link(ob_auto_sun)
ob_auto_sun.rotation_euler = (0.872665, 0.174533, 0.523599)
bpy.context.view_layer.update()
